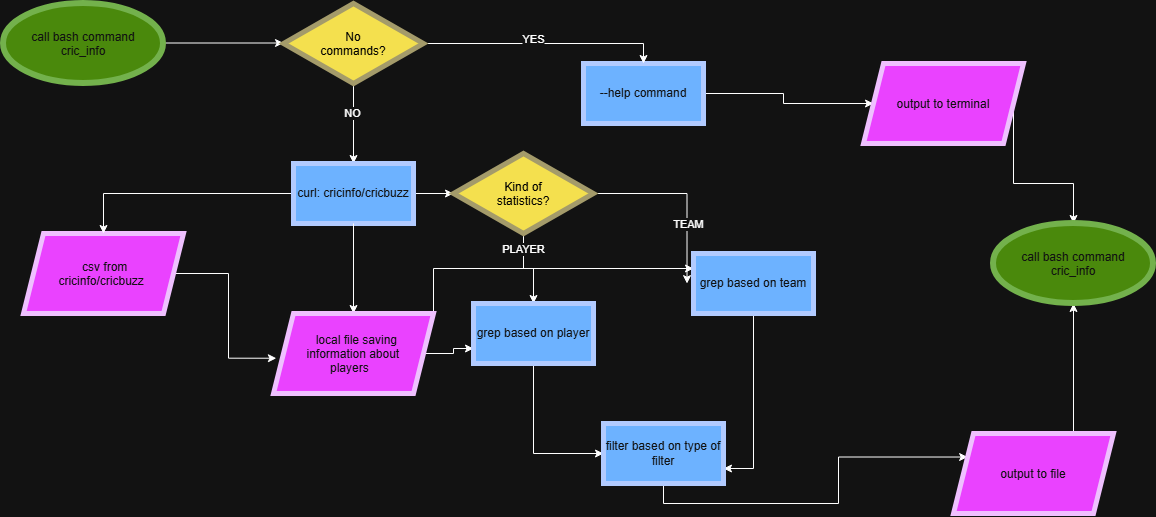

The diagram above was exported from draw.io. Its source (the exported page's mxGraphModel, read from the mxfile embedded in the PNG):
<mxGraphModel dx="1400" dy="904" grid="1" gridSize="10" guides="1" tooltips="1" connect="1" arrows="1" fold="1" page="1" pageScale="1" pageWidth="850" pageHeight="1100" math="0" shadow="0">
  <root>
    <mxCell id="0" />
    <mxCell id="1" parent="0" />
    <mxCell id="L_fb4V9BiiElUWaRCM5u-5" edge="1" parent="1" style="edgeStyle=orthogonalEdgeStyle;rounded=0;orthogonalLoop=1;jettySize=auto;html=1;exitX=1;exitY=0.5;exitDx=0;exitDy=0;defaultLabelBackgroundColor=page;entryX=0;entryY=0.5;entryDx=0;entryDy=0;">
      <mxGeometry relative="1" as="geometry">
        <mxPoint x="120" y="89.5" as="sourcePoint" />
        <mxPoint x="320" y="89.5" as="targetPoint" />
      </mxGeometry>
    </mxCell>
    <mxCell id="L_fb4V9BiiElUWaRCM5u-1" parent="1" style="ellipse;whiteSpace=wrap;html=1;shapeInside=1;fillColor=#60a917;fontColor=#ffffff;strokeColor=#2D7600;strokeWidth=6;" value="call bash command cric_info" vertex="1">
      <mxGeometry height="80" width="160" x="40" y="50" as="geometry" />
    </mxCell>
    <mxCell id="L_fb4V9BiiElUWaRCM5u-4" edge="1" parent="1" source="L_fb4V9BiiElUWaRCM5u-2" style="edgeStyle=orthogonalEdgeStyle;rounded=0;orthogonalLoop=1;jettySize=auto;html=1;exitX=1;exitY=0.5;exitDx=0;exitDy=0;defaultLabelBackgroundColor=page;entryX=0.018;entryY=0.559;entryDx=0;entryDy=0;entryPerimeter=0;" target="L_fb4V9BiiElUWaRCM5u-15">
      <mxGeometry relative="1" x="0.9286" as="geometry">
        <mxPoint x="340" y="400" as="targetPoint" />
      </mxGeometry>
    </mxCell>
    <mxCell id="L_fb4V9BiiElUWaRCM5u-2" parent="1" style="shape=parallelogram;perimeter=parallelogramPerimeter;whiteSpace=wrap;html=1;shapeInside=1;fixedSize=1;fillColor=light-dark(#6A00FF,#EA42FF);fontColor=#ffffff;strokeColor=#3700CC;strokeWidth=5;" value="csv from cricinfo/cricbuzz" vertex="1">
      <mxGeometry height="80" width="160" x="60" y="280" as="geometry" />
    </mxCell>
    <mxCell id="L_fb4V9BiiElUWaRCM5u-31" edge="1" parent="1" source="L_fb4V9BiiElUWaRCM5u-6" style="edgeStyle=orthogonalEdgeStyle;rounded=0;orthogonalLoop=1;jettySize=auto;html=1;exitX=1;exitY=0.5;exitDx=0;exitDy=0;defaultLabelBackgroundColor=page;entryX=0;entryY=0.5;entryDx=0;entryDy=0;" target="L_fb4V9BiiElUWaRCM5u-34">
      <mxGeometry relative="1" x="-0.1144" as="geometry">
        <mxPoint x="900" y="139.73684210526324" as="targetPoint" />
      </mxGeometry>
    </mxCell>
    <mxCell id="L_fb4V9BiiElUWaRCM5u-6" parent="1" style="rounded=0;whiteSpace=wrap;html=1;fillColor=#0050ef;fontColor=#ffffff;strokeColor=#001DBC;strokeWidth=5;" value="--help command" vertex="1">
      <mxGeometry height="60" width="120" x="620" y="110" as="geometry" />
    </mxCell>
    <mxCell id="L_fb4V9BiiElUWaRCM5u-8" edge="1" parent="1" source="L_fb4V9BiiElUWaRCM5u-7" style="edgeStyle=orthogonalEdgeStyle;rounded=0;orthogonalLoop=1;jettySize=auto;html=1;exitX=1;exitY=0.5;exitDx=0;exitDy=0;entryX=0.5;entryY=0;entryDx=0;entryDy=0;defaultLabelBackgroundColor=page;" target="L_fb4V9BiiElUWaRCM5u-6">
      <mxGeometry relative="1" as="geometry" />
    </mxCell>
    <mxCell id="L_fb4V9BiiElUWaRCM5u-9" connectable="0" parent="L_fb4V9BiiElUWaRCM5u-8" style="edgeLabel;html=1;align=center;verticalAlign=middle;resizable=0;points=[];inheritText=1;defaultLabelBackgroundColor=page;" value="YES" vertex="1">
      <mxGeometry relative="1" x="-0.0931" y="4" as="geometry">
        <mxPoint as="offset" />
      </mxGeometry>
    </mxCell>
    <mxCell id="L_fb4V9BiiElUWaRCM5u-10" edge="1" parent="1" source="L_fb4V9BiiElUWaRCM5u-7" style="edgeStyle=orthogonalEdgeStyle;rounded=0;orthogonalLoop=1;jettySize=auto;html=1;exitX=0.5;exitY=1;exitDx=0;exitDy=0;defaultLabelBackgroundColor=page;entryX=0.5;entryY=0;entryDx=0;entryDy=0;" target="L_fb4V9BiiElUWaRCM5u-12">
      <mxGeometry relative="1" as="geometry">
        <mxPoint x="390.3157894736844" y="240" as="targetPoint" />
      </mxGeometry>
    </mxCell>
    <mxCell id="L_fb4V9BiiElUWaRCM5u-11" connectable="0" parent="L_fb4V9BiiElUWaRCM5u-10" style="edgeLabel;html=1;align=center;verticalAlign=middle;resizable=0;points=[];inheritText=1;defaultLabelBackgroundColor=page;" value="NO" vertex="1">
      <mxGeometry relative="1" x="-0.2667" y="-2" as="geometry">
        <mxPoint as="offset" />
      </mxGeometry>
    </mxCell>
    <mxCell id="L_fb4V9BiiElUWaRCM5u-7" parent="1" style="rhombus;whiteSpace=wrap;html=1;shapeInside=1;fillColor=light-dark(#e3c800, #f4e04e);fontColor=light-dark(#EDEDED,#000000);strokeColor=light-dark(#B09500, #a49b6a);strokeWidth=5;" value="No commands?" vertex="1">
      <mxGeometry height="80" width="140" x="320" y="50" as="geometry" />
    </mxCell>
    <mxCell id="L_fb4V9BiiElUWaRCM5u-13" edge="1" parent="1" source="L_fb4V9BiiElUWaRCM5u-12" style="edgeStyle=orthogonalEdgeStyle;rounded=0;orthogonalLoop=1;jettySize=auto;html=1;exitX=0;exitY=0.5;exitDx=0;exitDy=0;entryX=0.5;entryY=0;entryDx=0;entryDy=0;defaultLabelBackgroundColor=page;" target="L_fb4V9BiiElUWaRCM5u-2">
      <mxGeometry relative="1" as="geometry" />
    </mxCell>
    <mxCell id="L_fb4V9BiiElUWaRCM5u-20" edge="1" parent="1" source="L_fb4V9BiiElUWaRCM5u-12" style="edgeStyle=orthogonalEdgeStyle;rounded=0;orthogonalLoop=1;jettySize=auto;html=1;exitX=1;exitY=0.5;exitDx=0;exitDy=0;entryX=0;entryY=0.5;entryDx=0;entryDy=0;defaultLabelBackgroundColor=page;" target="L_fb4V9BiiElUWaRCM5u-19">
      <mxGeometry relative="1" as="geometry" />
    </mxCell>
    <mxCell id="L_fb4V9BiiElUWaRCM5u-12" parent="1" style="rounded=0;whiteSpace=wrap;html=1;fillColor=#0050ef;fontColor=#ffffff;strokeColor=#001DBC;strokeWidth=5;" value="curl: cricinfo/cricbuzz" vertex="1">
      <mxGeometry height="60" width="120" x="330" y="210" as="geometry" />
    </mxCell>
    <mxCell id="L_fb4V9BiiElUWaRCM5u-16" edge="1" parent="1" source="L_fb4V9BiiElUWaRCM5u-12" style="edgeStyle=orthogonalEdgeStyle;rounded=0;orthogonalLoop=1;jettySize=auto;html=1;exitX=0.5;exitY=1;exitDx=0;exitDy=0;defaultLabelBackgroundColor=page;" target="L_fb4V9BiiElUWaRCM5u-15" value="">
      <mxGeometry relative="1" as="geometry">
        <mxPoint x="390" y="260" as="sourcePoint" />
        <mxPoint x="390.3157894736844" y="360" as="targetPoint" />
      </mxGeometry>
    </mxCell>
    <mxCell id="L_fb4V9BiiElUWaRCM5u-26" edge="1" parent="1" source="L_fb4V9BiiElUWaRCM5u-15" style="edgeStyle=orthogonalEdgeStyle;rounded=0;orthogonalLoop=1;jettySize=auto;html=1;exitX=1;exitY=0.5;exitDx=0;exitDy=0;entryX=0;entryY=0.75;entryDx=0;entryDy=0;defaultLabelBackgroundColor=page;" target="L_fb4V9BiiElUWaRCM5u-25">
      <mxGeometry relative="1" as="geometry" />
    </mxCell>
    <mxCell id="L_fb4V9BiiElUWaRCM5u-27" edge="1" parent="1" source="L_fb4V9BiiElUWaRCM5u-15" style="edgeStyle=orthogonalEdgeStyle;rounded=0;orthogonalLoop=1;jettySize=auto;html=1;exitX=1;exitY=0;exitDx=0;exitDy=0;entryX=0;entryY=0.25;entryDx=0;entryDy=0;defaultLabelBackgroundColor=page;" target="L_fb4V9BiiElUWaRCM5u-18">
      <mxGeometry relative="1" as="geometry" />
    </mxCell>
    <mxCell id="L_fb4V9BiiElUWaRCM5u-15" parent="1" style="shape=parallelogram;perimeter=parallelogramPerimeter;whiteSpace=wrap;html=1;shapeInside=1;fixedSize=1;fillColor=light-dark(#6A00FF,#EA42FF);fontColor=#ffffff;strokeColor=#3700CC;strokeWidth=5;" value="local file saving information about players" vertex="1">
      <mxGeometry height="80" width="160" x="310" y="360" as="geometry" />
    </mxCell>
    <mxCell id="L_fb4V9BiiElUWaRCM5u-29" edge="1" parent="1" source="L_fb4V9BiiElUWaRCM5u-18" style="edgeStyle=orthogonalEdgeStyle;rounded=0;orthogonalLoop=1;jettySize=auto;html=1;exitX=0.5;exitY=1;exitDx=0;exitDy=0;entryX=1;entryY=0.75;entryDx=0;entryDy=0;defaultLabelBackgroundColor=page;" target="L_fb4V9BiiElUWaRCM5u-28">
      <mxGeometry relative="1" as="geometry" />
    </mxCell>
    <mxCell id="L_fb4V9BiiElUWaRCM5u-18" parent="1" style="rounded=0;whiteSpace=wrap;html=1;fillColor=#0050ef;fontColor=#ffffff;strokeColor=#001DBC;strokeWidth=5;" value="grep based on team" vertex="1">
      <mxGeometry height="60" width="120" x="730" y="300" as="geometry" />
    </mxCell>
    <mxCell id="L_fb4V9BiiElUWaRCM5u-21" edge="1" parent="1" source="L_fb4V9BiiElUWaRCM5u-19" style="edgeStyle=orthogonalEdgeStyle;rounded=0;orthogonalLoop=1;jettySize=auto;html=1;exitX=0.5;exitY=1;exitDx=0;exitDy=0;defaultLabelBackgroundColor=page;entryX=0.5;entryY=0;entryDx=0;entryDy=0;" target="L_fb4V9BiiElUWaRCM5u-25">
      <mxGeometry relative="1" x="-0.6" as="geometry">
        <mxPoint x="550" y="340" as="targetPoint" />
      </mxGeometry>
    </mxCell>
    <mxCell id="L_fb4V9BiiElUWaRCM5u-24" connectable="0" parent="L_fb4V9BiiElUWaRCM5u-21" style="edgeLabel;html=1;align=center;verticalAlign=middle;resizable=0;points=[];inheritText=1;defaultLabelBackgroundColor=page;" value="PLAYER" vertex="1">
      <mxGeometry relative="1" x="-0.625" y="-1" as="geometry">
        <mxPoint as="offset" />
      </mxGeometry>
    </mxCell>
    <mxCell id="L_fb4V9BiiElUWaRCM5u-22" edge="1" parent="1" source="L_fb4V9BiiElUWaRCM5u-19" style="edgeStyle=orthogonalEdgeStyle;rounded=0;orthogonalLoop=1;jettySize=auto;html=1;exitX=1;exitY=0.5;exitDx=0;exitDy=0;defaultLabelBackgroundColor=page;entryX=-0.054;entryY=0.503;entryDx=0;entryDy=0;entryPerimeter=0;" target="L_fb4V9BiiElUWaRCM5u-18">
      <mxGeometry relative="1" x="0.067" as="geometry">
        <mxPoint x="730" y="240" as="targetPoint" />
      </mxGeometry>
    </mxCell>
    <mxCell id="L_fb4V9BiiElUWaRCM5u-23" connectable="0" parent="L_fb4V9BiiElUWaRCM5u-22" style="edgeLabel;html=1;align=center;verticalAlign=middle;resizable=0;points=[];inheritText=1;defaultLabelBackgroundColor=page;" value="TEAM" vertex="1">
      <mxGeometry relative="1" x="0.3487" y="1" as="geometry">
        <mxPoint as="offset" />
      </mxGeometry>
    </mxCell>
    <mxCell id="L_fb4V9BiiElUWaRCM5u-19" parent="1" style="rhombus;whiteSpace=wrap;html=1;shapeInside=1;fillColor=light-dark(#e3c800, #f4e04e);fontColor=light-dark(#EDEDED,#000000);strokeColor=light-dark(#B09500, #a49b6a);strokeWidth=5;" value="Kind of statistics?" vertex="1">
      <mxGeometry height="80" width="140" x="490" y="200" as="geometry" />
    </mxCell>
    <mxCell id="L_fb4V9BiiElUWaRCM5u-30" edge="1" parent="1" source="L_fb4V9BiiElUWaRCM5u-25" style="edgeStyle=orthogonalEdgeStyle;rounded=0;orthogonalLoop=1;jettySize=auto;html=1;exitX=0.5;exitY=1;exitDx=0;exitDy=0;entryX=0;entryY=0.5;entryDx=0;entryDy=0;defaultLabelBackgroundColor=page;" target="L_fb4V9BiiElUWaRCM5u-28">
      <mxGeometry relative="1" as="geometry" />
    </mxCell>
    <mxCell id="L_fb4V9BiiElUWaRCM5u-25" parent="1" style="rounded=0;whiteSpace=wrap;html=1;fillColor=#0050ef;fontColor=#ffffff;strokeColor=#001DBC;strokeWidth=5;" value="grep based on player" vertex="1">
      <mxGeometry height="60" width="120" x="510" y="350" as="geometry" />
    </mxCell>
    <mxCell id="L_fb4V9BiiElUWaRCM5u-33" edge="1" parent="1" source="L_fb4V9BiiElUWaRCM5u-28" style="edgeStyle=orthogonalEdgeStyle;rounded=0;orthogonalLoop=1;jettySize=auto;html=1;exitX=0.5;exitY=1;exitDx=0;exitDy=0;defaultLabelBackgroundColor=page;entryX=0;entryY=0.25;entryDx=0;entryDy=0;" target="L_fb4V9BiiElUWaRCM5u-35">
      <mxGeometry relative="1" x="-0.0556" as="geometry">
        <mxPoint x="990" y="510" as="targetPoint" />
      </mxGeometry>
    </mxCell>
    <mxCell id="L_fb4V9BiiElUWaRCM5u-28" parent="1" style="rounded=0;whiteSpace=wrap;html=1;fillColor=#0050ef;fontColor=#ffffff;strokeColor=#001DBC;strokeWidth=5;" value="filter based on type of filter" vertex="1">
      <mxGeometry height="60" width="120" x="640" y="470" as="geometry" />
    </mxCell>
    <mxCell id="ljRCuHNCHNMvBaYK9xPV-2" edge="1" parent="1" source="L_fb4V9BiiElUWaRCM5u-34" style="edgeStyle=orthogonalEdgeStyle;rounded=0;orthogonalLoop=1;jettySize=auto;html=1;exitX=1;exitY=0.5;exitDx=0;exitDy=0;entryX=0.5;entryY=0;entryDx=0;entryDy=0;defaultLabelBackgroundColor=page;" target="ljRCuHNCHNMvBaYK9xPV-1">
      <mxGeometry relative="1" as="geometry" />
    </mxCell>
    <mxCell id="L_fb4V9BiiElUWaRCM5u-34" parent="1" style="shape=parallelogram;perimeter=parallelogramPerimeter;whiteSpace=wrap;html=1;shapeInside=1;fixedSize=1;fillColor=light-dark(#6A00FF,#EA42FF);fontColor=#ffffff;strokeColor=#3700CC;strokeWidth=5;" value="output to terminal" vertex="1">
      <mxGeometry height="80" width="160" x="900" y="110" as="geometry" />
    </mxCell>
    <mxCell id="ljRCuHNCHNMvBaYK9xPV-3" edge="1" parent="1" source="L_fb4V9BiiElUWaRCM5u-35" style="edgeStyle=orthogonalEdgeStyle;rounded=0;orthogonalLoop=1;jettySize=auto;html=1;exitX=0.75;exitY=0;exitDx=0;exitDy=0;entryX=0.5;entryY=1;entryDx=0;entryDy=0;defaultLabelBackgroundColor=page;" target="ljRCuHNCHNMvBaYK9xPV-1">
      <mxGeometry relative="1" as="geometry" />
    </mxCell>
    <mxCell id="L_fb4V9BiiElUWaRCM5u-35" parent="1" style="shape=parallelogram;perimeter=parallelogramPerimeter;whiteSpace=wrap;html=1;shapeInside=1;fixedSize=1;fillColor=light-dark(#6A00FF,#EA42FF);fontColor=#ffffff;strokeColor=#3700CC;strokeWidth=5;" value="output to file&lt;div&gt;&lt;br&gt;&lt;/div&gt;" vertex="1">
      <mxGeometry height="80" width="160" x="990" y="480" as="geometry" />
    </mxCell>
    <mxCell id="ljRCuHNCHNMvBaYK9xPV-1" parent="1" style="ellipse;whiteSpace=wrap;html=1;shapeInside=1;fillColor=#60a917;fontColor=#ffffff;strokeColor=#2D7600;strokeWidth=6;" value="call bash command cric_info" vertex="1">
      <mxGeometry height="80" width="160" x="1030" y="270" as="geometry" />
    </mxCell>
  </root>
</mxGraphModel>